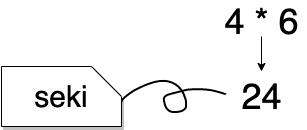

The diagram above was exported from draw.io. Its source (the exported page's mxGraphModel, read from the mxfile embedded in the PNG):
<mxGraphModel dx="670" dy="575" grid="1" gridSize="10" guides="1" tooltips="1" connect="1" arrows="1" fold="1" page="1" pageScale="1" pageWidth="827" pageHeight="1169" math="0" shadow="0">
  <root>
    <mxCell id="0" />
    <mxCell id="1" parent="0" />
    <mxCell id="9" style="edgeStyle=orthogonalEdgeStyle;rounded=0;orthogonalLoop=1;jettySize=auto;html=1;" parent="1" source="3" edge="1">
      <mxGeometry relative="1" as="geometry">
        <mxPoint x="320" y="130" as="targetPoint" />
      </mxGeometry>
    </mxCell>
    <mxCell id="3" value="&lt;font style=&quot;font-size: 36px&quot;&gt;4 * 6&lt;/font&gt;" style="text;html=1;align=center;verticalAlign=middle;resizable=0;points=[];autosize=1;" parent="1" vertex="1">
      <mxGeometry x="275" y="65" width="90" height="30" as="geometry" />
    </mxCell>
    <mxCell id="5" value="" style="shape=stencil(lVjLbhsxDPyavRKSSL3OafofAeLWRls7cNzX35eLRdySQkbd28bhSCI5JEda+OH1+PRyWFJ4vV0vXw4/T8+348IflpRO5+Pherrp18KPCz98ulwPn6+X7+fn7e+Xp9Vy/fp2+bGu8GvDBQphBaXwe/uhNGrbLx83+6+nM7QXyvy+faQQjX3ulMD6TKFa+0Qs79sLdbu+VCpg/ebX5w7tY6TmABE6EAtJMQD1CQE0RGwBMcMjJd0hGcAkpJFKti7A9bl4lwMJsBddPzr7gOwzibVP2F4Z2S3noH2O1C1HNYnI4awUthvEBj3O5a1G7h4UDGiUxaYgw5xplTTHa8yiEt5cvBdOgIVclHbW6YwrpwyVoKWP8lA0rWwBmKgjoO7dobadgIapoU5Xm4cms7Amt8PkSFpclhodJ06pITZxHVNDyecy3XGDUXp325F6xTtk4mYBkwLSDuScxtTQKRBckwy4yyj9pe5CSKeQ/aFQnNZRw3vcluJbfS8w12Or7Jh+In769ISPpJmwYWo4E5Ko2Vw3zCYFJBvWSc3pPKn2SBXTTwHO6ZpwlCJFS7+J6hEtSTtyyyQP2o7tkQqu6hEwaccK6DYPOsYmY5rdhJjmoVt6y6QeElUbpYkYG8knEy4JVeu04AmhFZes0zKhRh12wHpPY8K7FKVG3ck3xhNCm6XYI/FEbQztmDFblWrJASYjpVN0gMkcDVQtvRk343KX/XeJhUu0MPXkAXCH7CsuTQRQ9Y0s4b6kcifuAtThKjADMOW2C5Cp7zuSioe0B9A002FPWJt2DXckPEVVgXVbcZMLUKte9TG+0ahkc1xifEXpw3xgfMfqQ6ucXAj6MNgZSwdVFsFdOXBYVeOx1RqTRqZiJ9kjCZ5xfRBYgruGAqpVrtq9I3ptCMP7xOTe9D8I/fj7fLK9vPz7P//Uoj9tzzT8+Ac=);fillColor=none;strokeWidth=2;" parent="1" vertex="1">
      <mxGeometry x="180" y="139.37" width="104.17" height="31.25" as="geometry" />
    </mxCell>
    <mxCell id="6" value="&lt;font style=&quot;font-size: 36px&quot;&gt;24&lt;/font&gt;" style="text;html=1;align=center;verticalAlign=middle;resizable=0;points=[];autosize=1;" parent="1" vertex="1">
      <mxGeometry x="290" y="140" width="60" height="30" as="geometry" />
    </mxCell>
    <mxCell id="7" value="&lt;span style=&quot;font-family: &amp;#34;helvetica&amp;#34; ; font-style: normal ; font-weight: 400 ; letter-spacing: normal ; text-align: center ; text-indent: 0px ; text-transform: none ; word-spacing: 0px ; float: none ; display: inline&quot;&gt;&lt;font style=&quot;font-size: 30px&quot; color=&quot;#000000&quot;&gt;seki&lt;/font&gt;&lt;/span&gt;" style="shape=card;whiteSpace=wrap;html=1;shadow=1;direction=south;" parent="1" vertex="1">
      <mxGeometry x="60" y="125" width="120" height="60" as="geometry" />
    </mxCell>
  </root>
</mxGraphModel>